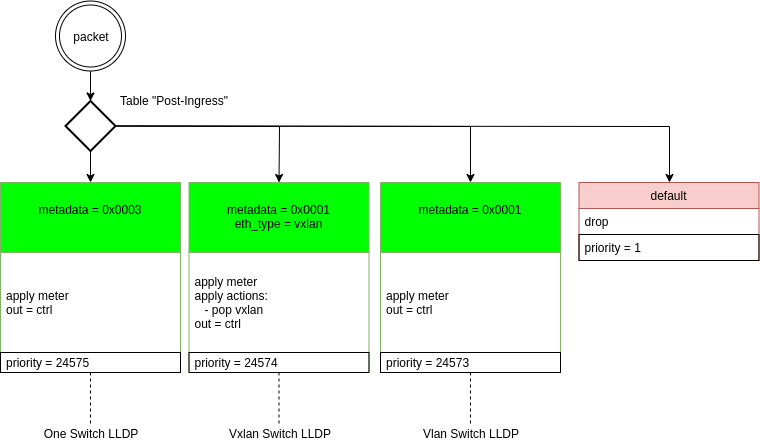

The diagram above was exported from draw.io. Its source (the exported page's mxGraphModel, read from the mxfile embedded in the PNG):
<mxGraphModel dx="1408" dy="770" grid="1" gridSize="10" guides="1" tooltips="1" connect="1" arrows="1" fold="1" page="1" pageScale="1" pageWidth="827" pageHeight="1169" math="0" shadow="0">
  <root>
    <mxCell id="0" />
    <mxCell id="1" parent="0" />
    <mxCell id="2" style="edgeStyle=orthogonalEdgeStyle;rounded=0;orthogonalLoop=1;jettySize=auto;html=1;" edge="1" source="3" target="6" parent="1">
      <mxGeometry relative="1" as="geometry" />
    </mxCell>
    <mxCell id="3" value="packet" style="ellipse;shape=doubleEllipse;whiteSpace=wrap;html=1;aspect=fixed;" vertex="1" parent="1">
      <mxGeometry x="65" y="1488.5" width="70" height="70" as="geometry" />
    </mxCell>
    <mxCell id="4" style="edgeStyle=orthogonalEdgeStyle;rounded=0;orthogonalLoop=1;jettySize=auto;html=1;entryX=0.5;entryY=0;entryDx=0;entryDy=0;" edge="1" source="6" parent="1">
      <mxGeometry relative="1" as="geometry">
        <mxPoint x="100" y="1670" as="targetPoint" />
      </mxGeometry>
    </mxCell>
    <mxCell id="5" style="edgeStyle=orthogonalEdgeStyle;rounded=0;orthogonalLoop=1;jettySize=auto;html=1;endArrow=classic;endFill=1;exitX=1;exitY=0.5;exitDx=0;exitDy=0;exitPerimeter=0;" edge="1" source="6" target="8" parent="1">
      <mxGeometry relative="1" as="geometry">
        <mxPoint x="139" y="1627.5" as="sourcePoint" />
      </mxGeometry>
    </mxCell>
    <mxCell id="6" value="" style="strokeWidth=2;html=1;shape=mxgraph.flowchart.decision;whiteSpace=wrap;" vertex="1" parent="1">
      <mxGeometry x="75" y="1588.5" width="50" height="50" as="geometry" />
    </mxCell>
    <mxCell id="7" value="Table &quot;Post-Ingress&quot;" style="text;html=1;resizable=0;points=[];autosize=1;align=left;verticalAlign=top;spacingTop=-4;" vertex="1" parent="1">
      <mxGeometry x="128" y="1578.5" width="120" height="20" as="geometry" />
    </mxCell>
    <mxCell id="8" value="default" style="swimlane;fontStyle=0;childLayout=stackLayout;horizontal=1;startSize=26;fillColor=#f8cecc;horizontalStack=0;resizeParent=1;resizeParentMax=0;resizeLast=0;collapsible=1;marginBottom=0;strokeColor=#b85450;" vertex="1" parent="1">
      <mxGeometry x="588.5" y="1670" width="180" height="78" as="geometry">
        <mxRectangle x="984" y="770" width="70" height="26" as="alternateBounds" />
      </mxGeometry>
    </mxCell>
    <mxCell id="9" value="drop" style="text;strokeColor=none;fillColor=none;align=left;verticalAlign=top;spacingLeft=4;spacingRight=4;overflow=hidden;rotatable=0;points=[[0,0.5],[1,0.5]];portConstraint=eastwest;" vertex="1" parent="8">
      <mxGeometry y="26" width="180" height="26" as="geometry" />
    </mxCell>
    <mxCell id="10" value="priority = 1&#10;" style="text;strokeColor=#000000;fillColor=none;align=left;verticalAlign=top;spacingLeft=4;spacingRight=4;overflow=hidden;rotatable=0;points=[[0,0.5],[1,0.5]];portConstraint=eastwest;" vertex="1" parent="8">
      <mxGeometry y="52" width="180" height="26" as="geometry" />
    </mxCell>
    <mxCell id="11" value="&#10;metadata = 0x0001&#10;" style="swimlane;fontStyle=0;childLayout=stackLayout;horizontal=1;startSize=70;fillColor=#00FF00;horizontalStack=0;resizeParent=1;resizeParentMax=0;resizeLast=0;collapsible=1;marginBottom=0;strokeColor=#82b366;verticalAlign=top;align=center;" vertex="1" parent="1">
      <mxGeometry x="390" y="1670" width="180" height="190" as="geometry" />
    </mxCell>
    <mxCell id="12" value="apply meter&#10;out = ctrl" style="text;strokeColor=none;fillColor=none;align=left;verticalAlign=middle;spacingLeft=4;spacingRight=4;overflow=hidden;rotatable=0;points=[[0,0.5],[1,0.5]];portConstraint=eastwest;horizontal=1;" vertex="1" parent="11">
      <mxGeometry y="70" width="180" height="100" as="geometry" />
    </mxCell>
    <mxCell id="13" value="priority = 24573" style="text;strokeColor=#000000;fillColor=none;align=left;verticalAlign=middle;spacingLeft=4;spacingRight=4;overflow=hidden;rotatable=0;points=[[0,0.5],[1,0.5]];portConstraint=eastwest;horizontal=1;" vertex="1" parent="11">
      <mxGeometry y="170" width="180" height="20" as="geometry" />
    </mxCell>
    <mxCell id="14" value="Vlan Switch LLDP" style="text;html=1;strokeColor=none;fillColor=none;align=center;verticalAlign=middle;whiteSpace=wrap;rounded=0;" vertex="1" parent="1">
      <mxGeometry x="390" y="1911" width="180" height="20" as="geometry" />
    </mxCell>
    <mxCell id="15" style="edgeStyle=orthogonalEdgeStyle;rounded=0;orthogonalLoop=1;jettySize=auto;html=1;dashed=1;endArrow=none;endFill=0;" edge="1" source="14" target="11" parent="1">
      <mxGeometry relative="1" as="geometry">
        <mxPoint x="311" y="1850" as="sourcePoint" />
        <mxPoint x="506" y="1835" as="targetPoint" />
      </mxGeometry>
    </mxCell>
    <mxCell id="16" value="&#10;metadata = 0x0001&#10;eth_type = vxlan" style="swimlane;fontStyle=0;childLayout=stackLayout;horizontal=1;startSize=70;fillColor=#00FF00;horizontalStack=0;resizeParent=1;resizeParentMax=0;resizeLast=0;collapsible=1;marginBottom=0;strokeColor=#82b366;verticalAlign=top;align=center;" vertex="1" parent="1">
      <mxGeometry x="198.5" y="1670" width="180" height="190" as="geometry" />
    </mxCell>
    <mxCell id="17" value="apply meter&#10;apply actions:&#10;   - pop vxlan&#10;out = ctrl" style="text;strokeColor=none;fillColor=none;align=left;verticalAlign=middle;spacingLeft=4;spacingRight=4;overflow=hidden;rotatable=0;points=[[0,0.5],[1,0.5]];portConstraint=eastwest;horizontal=1;" vertex="1" parent="16">
      <mxGeometry y="70" width="180" height="100" as="geometry" />
    </mxCell>
    <mxCell id="18" value="priority = 24574" style="text;strokeColor=#000000;fillColor=none;align=left;verticalAlign=middle;spacingLeft=4;spacingRight=4;overflow=hidden;rotatable=0;points=[[0,0.5],[1,0.5]];portConstraint=eastwest;horizontal=1;" vertex="1" parent="16">
      <mxGeometry y="170" width="180" height="20" as="geometry" />
    </mxCell>
    <mxCell id="19" value="Vxlan Switch LLDP" style="text;html=1;strokeColor=none;fillColor=none;align=center;verticalAlign=middle;whiteSpace=wrap;rounded=0;" vertex="1" parent="1">
      <mxGeometry x="198.5" y="1911" width="180" height="20" as="geometry" />
    </mxCell>
    <mxCell id="20" style="edgeStyle=orthogonalEdgeStyle;rounded=0;orthogonalLoop=1;jettySize=auto;html=1;dashed=1;endArrow=none;endFill=0;" edge="1" source="19" target="16" parent="1">
      <mxGeometry relative="1" as="geometry">
        <mxPoint x="119.5" y="1850" as="sourcePoint" />
        <mxPoint x="314.5" y="1835" as="targetPoint" />
      </mxGeometry>
    </mxCell>
    <mxCell id="21" value="&#10;metadata = 0x0003&#10;" style="swimlane;fontStyle=0;childLayout=stackLayout;horizontal=1;startSize=70;fillColor=#00FF00;horizontalStack=0;resizeParent=1;resizeParentMax=0;resizeLast=0;collapsible=1;marginBottom=0;strokeColor=#82b366;verticalAlign=top;align=center;" vertex="1" parent="1">
      <mxGeometry x="10" y="1670" width="180" height="190" as="geometry" />
    </mxCell>
    <mxCell id="22" value="apply meter&#10;out = ctrl" style="text;strokeColor=none;fillColor=none;align=left;verticalAlign=middle;spacingLeft=4;spacingRight=4;overflow=hidden;rotatable=0;points=[[0,0.5],[1,0.5]];portConstraint=eastwest;horizontal=1;" vertex="1" parent="21">
      <mxGeometry y="70" width="180" height="100" as="geometry" />
    </mxCell>
    <mxCell id="23" value="priority = 24575" style="text;strokeColor=#000000;fillColor=none;align=left;verticalAlign=middle;spacingLeft=4;spacingRight=4;overflow=hidden;rotatable=0;points=[[0,0.5],[1,0.5]];portConstraint=eastwest;horizontal=1;" vertex="1" parent="21">
      <mxGeometry y="170" width="180" height="20" as="geometry" />
    </mxCell>
    <mxCell id="24" value="One Switch LLDP" style="text;html=1;strokeColor=none;fillColor=none;align=center;verticalAlign=middle;whiteSpace=wrap;rounded=0;" vertex="1" parent="1">
      <mxGeometry x="10" y="1911" width="180" height="20" as="geometry" />
    </mxCell>
    <mxCell id="25" style="edgeStyle=orthogonalEdgeStyle;rounded=0;orthogonalLoop=1;jettySize=auto;html=1;dashed=1;endArrow=none;endFill=0;" edge="1" source="24" target="21" parent="1">
      <mxGeometry relative="1" as="geometry">
        <mxPoint x="-36" y="1850" as="sourcePoint" />
        <mxPoint x="159" y="1835" as="targetPoint" />
      </mxGeometry>
    </mxCell>
    <mxCell id="26" value="" style="endArrow=classic;html=1;entryX=0.5;entryY=0;entryDx=0;entryDy=0;exitX=1;exitY=0.5;exitDx=0;exitDy=0;exitPerimeter=0;rounded=0;" edge="1" source="6" target="16" parent="1">
      <mxGeometry width="50" height="50" relative="1" as="geometry">
        <mxPoint x="288.5" y="1615.5" as="sourcePoint" />
        <mxPoint x="338.5" y="1565.5" as="targetPoint" />
        <Array as="points">
          <mxPoint x="289" y="1614" />
        </Array>
      </mxGeometry>
    </mxCell>
    <mxCell id="27" value="" style="endArrow=classic;html=1;entryX=0.5;entryY=0;entryDx=0;entryDy=0;exitX=1;exitY=0.5;exitDx=0;exitDy=0;exitPerimeter=0;rounded=0;" edge="1" source="6" target="11" parent="1">
      <mxGeometry width="50" height="50" relative="1" as="geometry">
        <mxPoint x="298.5" y="1625.5" as="sourcePoint" />
        <mxPoint x="298.5" y="1680" as="targetPoint" />
        <Array as="points">
          <mxPoint x="480" y="1614" />
        </Array>
      </mxGeometry>
    </mxCell>
  </root>
</mxGraphModel>